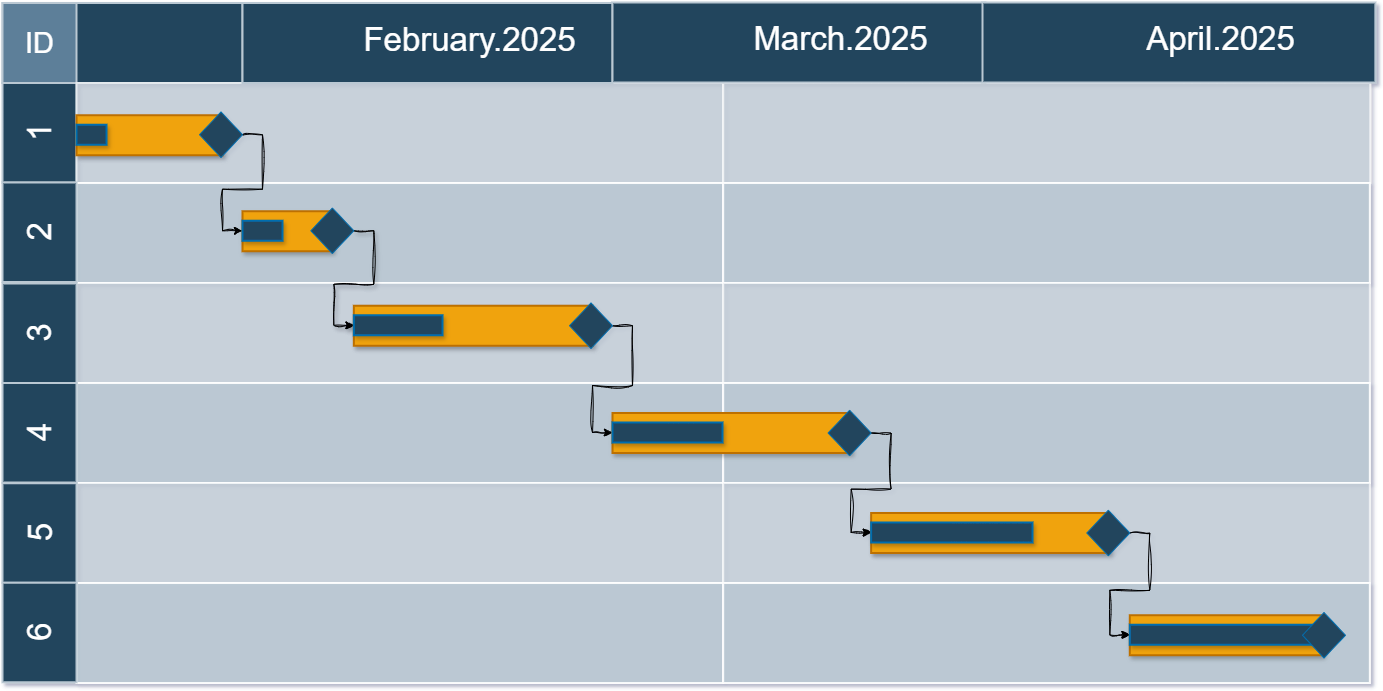

The diagram above was exported from draw.io. Its source (the exported page's mxGraphModel, read from the mxfile embedded in the PNG):
<mxGraphModel dx="1323" dy="38" grid="1" gridSize="10" guides="1" tooltips="1" connect="1" arrows="1" fold="1" page="1" pageScale="1" pageWidth="1169" pageHeight="827" background="none" math="0" shadow="0">
  <root>
    <mxCell id="0" />
    <mxCell id="1" parent="0" />
    <mxCell id="56" value="" style="strokeColor=#BAC8D3;fillColor=#23445D;fontSize=24;strokeWidth=2;fontFamily=Helvetica;html=1;fontColor=#FFFFFF;fontStyle=0;spacingBottom=8;spacingRight=0;spacingLeft=83;" parent="1" vertex="1">
      <mxGeometry x="170" y="850.5" width="240" height="80" as="geometry" />
    </mxCell>
    <mxCell id="57" value="1" style="strokeColor=#BAC8D3;fillColor=#23445D;fontSize=33;strokeWidth=2;horizontal=0;fontFamily=Helvetica;html=1;fontColor=#FFFFFF;fontStyle=0" parent="1" vertex="1">
      <mxGeometry x="170" y="930.5" width="74" height="99.5" as="geometry" />
    </mxCell>
    <mxCell id="59" value="&lt;font style=&quot;font-size: 29px;&quot;&gt;ID&lt;/font&gt;" style="strokeColor=#BAC8D3;fillColor=#5d7f99;fontSize=19;strokeWidth=2;fontFamily=Helvetica;html=1;labelBackgroundColor=none;fontColor=#FFFFFF;" parent="1" vertex="1">
      <mxGeometry x="170" y="850.5" width="74" height="80" as="geometry" />
    </mxCell>
    <mxCell id="68" value="" style="strokeColor=#FFFFFF;fillColor=#BAC8D3;fontSize=18;strokeWidth=2;fontFamily=Helvetica;html=1;opacity=60;" parent="1" vertex="1">
      <mxGeometry x="244" y="930.5" width="646.6666666666666" height="100" as="geometry" />
    </mxCell>
    <mxCell id="69" value="" style="strokeColor=#FFFFFF;fillColor=#BAC8D3;fontSize=18;strokeWidth=2;fontFamily=Helvetica;html=1;opacity=90;" parent="1" vertex="1">
      <mxGeometry x="244" y="1030.5" width="646.6666666666666" height="100" as="geometry" />
    </mxCell>
    <mxCell id="70" value="" style="strokeColor=#FFFFFF;fillColor=#BAC8D3;fontSize=18;strokeWidth=2;fontFamily=Helvetica;html=1;opacity=60;" parent="1" vertex="1">
      <mxGeometry x="244" y="1130.5" width="646.6666666666666" height="100" as="geometry" />
    </mxCell>
    <mxCell id="71" value="" style="strokeColor=#FFFFFF;fillColor=#BAC8D3;fontSize=18;strokeWidth=2;fontFamily=Helvetica;html=1;opacity=90;" parent="1" vertex="1">
      <mxGeometry x="244" y="1230.5" width="646.6666666666666" height="100" as="geometry" />
    </mxCell>
    <mxCell id="72" value="" style="strokeColor=#FFFFFF;fillColor=#BAC8D3;fontSize=18;strokeWidth=2;fontFamily=Helvetica;html=1;opacity=60;" parent="1" vertex="1">
      <mxGeometry x="244" y="1330.5" width="646.6666666666666" height="100" as="geometry" />
    </mxCell>
    <mxCell id="73" value="" style="strokeColor=#FFFFFF;fillColor=#BAC8D3;fontSize=18;strokeWidth=2;fontFamily=Helvetica;html=1;opacity=90;" parent="1" vertex="1">
      <mxGeometry x="244" y="1430.5" width="646.6666666666666" height="100" as="geometry" />
    </mxCell>
    <mxCell id="75" value="" style="strokeColor=#FFFFFF;fillColor=#BAC8D3;fontSize=18;strokeWidth=2;fontFamily=Helvetica;html=1;opacity=60;" parent="1" vertex="1">
      <mxGeometry x="890.6666666666666" y="930.5" width="647" height="100" as="geometry" />
    </mxCell>
    <mxCell id="76" value="" style="strokeColor=#FFFFFF;fillColor=#BAC8D3;fontSize=18;strokeWidth=2;fontFamily=Helvetica;html=1;opacity=90;" parent="1" vertex="1">
      <mxGeometry x="890.6666666666666" y="1030.5" width="646.6666666666666" height="100" as="geometry" />
    </mxCell>
    <mxCell id="77" value="" style="strokeColor=#FFFFFF;fillColor=#BAC8D3;fontSize=18;strokeWidth=2;fontFamily=Helvetica;html=1;opacity=60;" parent="1" vertex="1">
      <mxGeometry x="890.6666666666666" y="1130.5" width="646.6666666666666" height="100" as="geometry" />
    </mxCell>
    <mxCell id="78" value="" style="strokeColor=#FFFFFF;fillColor=#BAC8D3;fontSize=18;strokeWidth=2;fontFamily=Helvetica;html=1;opacity=90;" parent="1" vertex="1">
      <mxGeometry x="890.6666666666666" y="1230.5" width="646.6666666666666" height="100" as="geometry" />
    </mxCell>
    <mxCell id="79" value="" style="strokeColor=#FFFFFF;fillColor=#BAC8D3;fontSize=18;strokeWidth=2;fontFamily=Helvetica;html=1;opacity=60;" parent="1" vertex="1">
      <mxGeometry x="890.6666666666666" y="1330.5" width="646.6666666666666" height="100" as="geometry" />
    </mxCell>
    <mxCell id="80" value="" style="strokeColor=#FFFFFF;fillColor=#BAC8D3;fontSize=18;strokeWidth=2;fontFamily=Helvetica;html=1;opacity=90;" parent="1" vertex="1">
      <mxGeometry x="890.6666666666666" y="1430.5" width="646.6666666666666" height="100" as="geometry" />
    </mxCell>
    <mxCell id="90" value="" style="rounded=0;fillColor=#f0a30a;strokeColor=#BD7000;strokeWidth=2;fontFamily=Helvetica;html=1;glass=0;shadow=1;fontColor=#000000;" parent="1" vertex="1">
      <mxGeometry x="244" y="962.75" width="146" height="40" as="geometry" />
    </mxCell>
    <mxCell id="HZTTU43dQJREjGyAfndP-143" value="2" style="strokeColor=#BAC8D3;fillColor=#23445D;fontSize=33;strokeWidth=2;horizontal=0;fontFamily=Helvetica;html=1;fontColor=#FFFFFF;fontStyle=0" vertex="1" parent="1">
      <mxGeometry x="170" y="1030" width="74" height="99.5" as="geometry" />
    </mxCell>
    <mxCell id="HZTTU43dQJREjGyAfndP-144" value="3" style="strokeColor=#BAC8D3;fillColor=#23445D;fontSize=33;strokeWidth=2;horizontal=0;fontFamily=Helvetica;html=1;fontColor=#FFFFFF;fontStyle=0" vertex="1" parent="1">
      <mxGeometry x="170" y="1131" width="74" height="99.5" as="geometry" />
    </mxCell>
    <mxCell id="HZTTU43dQJREjGyAfndP-145" value="4" style="strokeColor=#BAC8D3;fillColor=#23445D;fontSize=33;strokeWidth=2;horizontal=0;fontFamily=Helvetica;html=1;fontColor=#FFFFFF;fontStyle=0" vertex="1" parent="1">
      <mxGeometry x="170" y="1230.5" width="74" height="99.5" as="geometry" />
    </mxCell>
    <mxCell id="HZTTU43dQJREjGyAfndP-146" value="5" style="strokeColor=#BAC8D3;fillColor=#23445D;fontSize=33;strokeWidth=2;horizontal=0;fontFamily=Helvetica;html=1;fontColor=#FFFFFF;fontStyle=0" vertex="1" parent="1">
      <mxGeometry x="170" y="1330.75" width="74" height="99.5" as="geometry" />
    </mxCell>
    <mxCell id="HZTTU43dQJREjGyAfndP-147" value="6" style="strokeColor=#BAC8D3;fillColor=#23445D;fontSize=33;strokeWidth=2;horizontal=0;fontFamily=Helvetica;html=1;fontColor=#FFFFFF;fontStyle=0" vertex="1" parent="1">
      <mxGeometry x="170" y="1430.25" width="74" height="99.5" as="geometry" />
    </mxCell>
    <mxCell id="HZTTU43dQJREjGyAfndP-148" value="&lt;font style=&quot;font-size: 33px;&quot;&gt;February.2025&lt;/font&gt;" style="strokeColor=#BAC8D3;fillColor=#23445D;fontSize=24;strokeWidth=2;fontFamily=Helvetica;html=1;fontColor=#FFFFFF;fontStyle=0;spacingBottom=8;spacingRight=0;spacingLeft=83;" vertex="1" parent="1">
      <mxGeometry x="410" y="850.5" width="370" height="80" as="geometry" />
    </mxCell>
    <mxCell id="HZTTU43dQJREjGyAfndP-151" value="&lt;font style=&quot;font-size: 33px;&quot;&gt;March.2025&lt;/font&gt;" style="strokeColor=#BAC8D3;fillColor=#23445D;fontSize=24;strokeWidth=2;fontFamily=Helvetica;html=1;fontColor=#FFFFFF;fontStyle=0;spacingBottom=8;spacingRight=0;spacingLeft=83;" vertex="1" parent="1">
      <mxGeometry x="779.9999414348463" y="850" width="372.7086383601757" height="80" as="geometry" />
    </mxCell>
    <mxCell id="HZTTU43dQJREjGyAfndP-152" value="&lt;font style=&quot;font-size: 33px;&quot;&gt;April.2025&lt;/font&gt;" style="strokeColor=#BAC8D3;fillColor=#23445D;fontSize=24;strokeWidth=2;fontFamily=Helvetica;html=1;fontColor=#FFFFFF;fontStyle=0;spacingBottom=8;spacingRight=0;spacingLeft=83;" vertex="1" parent="1">
      <mxGeometry x="1149.9985797950221" y="850" width="392.8550512445095" height="80" as="geometry" />
    </mxCell>
    <mxCell id="HZTTU43dQJREjGyAfndP-153" value="" style="rounded=0;fillColor=#23445D;strokeColor=#006EAF;strokeWidth=2;fontFamily=Helvetica;html=1;glass=0;shadow=1;fontColor=#ffffff;" vertex="1" parent="1">
      <mxGeometry x="244" y="972.25" width="30" height="20" as="geometry" />
    </mxCell>
    <mxCell id="HZTTU43dQJREjGyAfndP-171" style="edgeStyle=orthogonalEdgeStyle;rounded=0;orthogonalLoop=1;jettySize=auto;html=1;exitX=1;exitY=0.5;exitDx=0;exitDy=0;entryX=0;entryY=0.5;entryDx=0;entryDy=0;sketch=1;curveFitting=1;jiggle=2;" edge="1" parent="1" source="HZTTU43dQJREjGyAfndP-154" target="HZTTU43dQJREjGyAfndP-157">
      <mxGeometry relative="1" as="geometry" />
    </mxCell>
    <mxCell id="HZTTU43dQJREjGyAfndP-154" value="" style="rhombus;whiteSpace=wrap;html=1;fillColor=#23445D;fontColor=#ffffff;strokeColor=#006EAF;" vertex="1" parent="1">
      <mxGeometry x="367" y="959.5" width="43" height="45.5" as="geometry" />
    </mxCell>
    <mxCell id="HZTTU43dQJREjGyAfndP-156" value="" style="rounded=0;fillColor=#f0a30a;strokeColor=#BD7000;strokeWidth=2;fontFamily=Helvetica;html=1;glass=0;shadow=1;fontColor=#000000;" vertex="1" parent="1">
      <mxGeometry x="410" y="1058.75" width="90" height="40" as="geometry" />
    </mxCell>
    <mxCell id="HZTTU43dQJREjGyAfndP-157" value="" style="rounded=0;fillColor=#23445D;strokeColor=#006EAF;strokeWidth=2;fontFamily=Helvetica;html=1;glass=0;shadow=1;fontColor=#ffffff;" vertex="1" parent="1">
      <mxGeometry x="410" y="1068.25" width="40" height="20" as="geometry" />
    </mxCell>
    <mxCell id="HZTTU43dQJREjGyAfndP-172" style="edgeStyle=orthogonalEdgeStyle;rounded=0;orthogonalLoop=1;jettySize=auto;html=1;exitX=1;exitY=0.5;exitDx=0;exitDy=0;entryX=0;entryY=0.5;entryDx=0;entryDy=0;jumpSize=6;flowAnimation=0;shadow=1;sketch=1;curveFitting=1;jiggle=2;" edge="1" parent="1" source="HZTTU43dQJREjGyAfndP-158" target="HZTTU43dQJREjGyAfndP-160">
      <mxGeometry relative="1" as="geometry" />
    </mxCell>
    <mxCell id="HZTTU43dQJREjGyAfndP-158" value="" style="rhombus;whiteSpace=wrap;html=1;fillColor=#23445D;fontColor=#ffffff;strokeColor=#006EAF;" vertex="1" parent="1">
      <mxGeometry x="478.35" y="1055.5" width="43" height="45.5" as="geometry" />
    </mxCell>
    <mxCell id="HZTTU43dQJREjGyAfndP-159" value="" style="rounded=0;fillColor=#f0a30a;strokeColor=#BD7000;strokeWidth=2;fontFamily=Helvetica;html=1;glass=0;shadow=1;fontColor=#000000;" vertex="1" parent="1">
      <mxGeometry x="521.35" y="1153.25" width="238.65" height="40" as="geometry" />
    </mxCell>
    <mxCell id="HZTTU43dQJREjGyAfndP-160" value="" style="rounded=0;fillColor=#23445D;strokeColor=#006EAF;strokeWidth=2;fontFamily=Helvetica;html=1;glass=0;shadow=1;fontColor=#ffffff;" vertex="1" parent="1">
      <mxGeometry x="521.35" y="1162.75" width="88.65" height="20" as="geometry" />
    </mxCell>
    <mxCell id="HZTTU43dQJREjGyAfndP-173" style="edgeStyle=orthogonalEdgeStyle;rounded=0;orthogonalLoop=1;jettySize=auto;html=1;exitX=1;exitY=0.5;exitDx=0;exitDy=0;entryX=0;entryY=0.5;entryDx=0;entryDy=0;sketch=1;curveFitting=1;jiggle=2;" edge="1" parent="1" source="HZTTU43dQJREjGyAfndP-161" target="HZTTU43dQJREjGyAfndP-163">
      <mxGeometry relative="1" as="geometry" />
    </mxCell>
    <mxCell id="HZTTU43dQJREjGyAfndP-161" value="" style="rhombus;whiteSpace=wrap;html=1;fillColor=#23445D;fontColor=#ffffff;strokeColor=#006EAF;" vertex="1" parent="1">
      <mxGeometry x="737" y="1150.5" width="43" height="45.5" as="geometry" />
    </mxCell>
    <mxCell id="HZTTU43dQJREjGyAfndP-162" value="" style="rounded=0;fillColor=#f0a30a;strokeColor=#BD7000;strokeWidth=2;fontFamily=Helvetica;html=1;glass=0;shadow=1;fontColor=#000000;" vertex="1" parent="1">
      <mxGeometry x="780" y="1260.5" width="238.65" height="40" as="geometry" />
    </mxCell>
    <mxCell id="HZTTU43dQJREjGyAfndP-163" value="" style="rounded=0;fillColor=#23445D;strokeColor=#006EAF;strokeWidth=2;fontFamily=Helvetica;html=1;glass=0;shadow=1;fontColor=#ffffff;" vertex="1" parent="1">
      <mxGeometry x="780" y="1270" width="110" height="20" as="geometry" />
    </mxCell>
    <mxCell id="HZTTU43dQJREjGyAfndP-174" style="edgeStyle=orthogonalEdgeStyle;rounded=0;orthogonalLoop=1;jettySize=auto;html=1;exitX=1;exitY=0.5;exitDx=0;exitDy=0;entryX=0;entryY=0.5;entryDx=0;entryDy=0;sketch=1;curveFitting=1;jiggle=2;" edge="1" parent="1" source="HZTTU43dQJREjGyAfndP-164" target="HZTTU43dQJREjGyAfndP-166">
      <mxGeometry relative="1" as="geometry" />
    </mxCell>
    <mxCell id="HZTTU43dQJREjGyAfndP-164" value="" style="rhombus;whiteSpace=wrap;html=1;fillColor=#23445D;fontColor=#ffffff;strokeColor=#006EAF;" vertex="1" parent="1">
      <mxGeometry x="995.65" y="1257.75" width="43" height="45.5" as="geometry" />
    </mxCell>
    <mxCell id="HZTTU43dQJREjGyAfndP-165" value="" style="rounded=0;fillColor=#f0a30a;strokeColor=#BD7000;strokeWidth=2;fontFamily=Helvetica;html=1;glass=0;shadow=1;fontColor=#000000;" vertex="1" parent="1">
      <mxGeometry x="1038.65" y="1360.5" width="238.65" height="40" as="geometry" />
    </mxCell>
    <mxCell id="HZTTU43dQJREjGyAfndP-166" value="" style="rounded=0;fillColor=#23445D;strokeColor=#006EAF;strokeWidth=2;fontFamily=Helvetica;html=1;glass=0;shadow=1;fontColor=#ffffff;" vertex="1" parent="1">
      <mxGeometry x="1038.65" y="1370" width="161.35" height="20" as="geometry" />
    </mxCell>
    <mxCell id="HZTTU43dQJREjGyAfndP-175" style="edgeStyle=orthogonalEdgeStyle;rounded=0;orthogonalLoop=1;jettySize=auto;html=1;exitX=1;exitY=0.5;exitDx=0;exitDy=0;entryX=0;entryY=0.5;entryDx=0;entryDy=0;sketch=1;curveFitting=1;jiggle=2;" edge="1" parent="1" source="HZTTU43dQJREjGyAfndP-167" target="HZTTU43dQJREjGyAfndP-169">
      <mxGeometry relative="1" as="geometry" />
    </mxCell>
    <mxCell id="HZTTU43dQJREjGyAfndP-167" value="" style="rhombus;whiteSpace=wrap;html=1;fillColor=#23445D;strokeColor=#006EAF;fontColor=#ffffff;" vertex="1" parent="1">
      <mxGeometry x="1254.3" y="1357.75" width="43" height="45.5" as="geometry" />
    </mxCell>
    <mxCell id="HZTTU43dQJREjGyAfndP-168" value="" style="rounded=0;fillColor=#f0a30a;strokeColor=#BD7000;strokeWidth=2;fontFamily=Helvetica;html=1;glass=0;shadow=1;fontColor=#000000;" vertex="1" parent="1">
      <mxGeometry x="1297.3" y="1462.75" width="192.7" height="40" as="geometry" />
    </mxCell>
    <mxCell id="HZTTU43dQJREjGyAfndP-169" value="" style="rounded=0;fillColor=#23445D;strokeColor=#006EAF;strokeWidth=2;fontFamily=Helvetica;html=1;glass=0;shadow=1;fontColor=#ffffff;" vertex="1" parent="1">
      <mxGeometry x="1297.3" y="1472.25" width="192.7" height="20" as="geometry" />
    </mxCell>
    <mxCell id="HZTTU43dQJREjGyAfndP-170" value="" style="rhombus;whiteSpace=wrap;html=1;fillColor=#23445D;strokeColor=#006EAF;fontColor=#ffffff;" vertex="1" parent="1">
      <mxGeometry x="1470" y="1460" width="43" height="45.5" as="geometry" />
    </mxCell>
  </root>
</mxGraphModel>